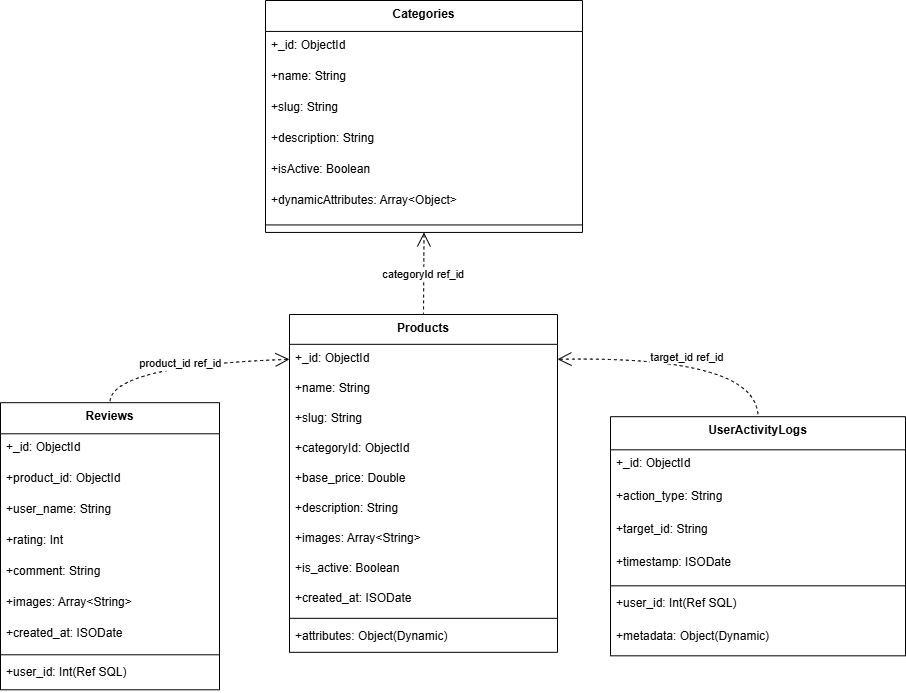

The diagram above was exported from draw.io. Its source (the exported page's mxGraphModel, read from the mxfile embedded in the PNG):
<mxGraphModel dx="1303" dy="-1440" grid="1" gridSize="10" guides="1" tooltips="1" connect="1" arrows="1" fold="1" page="1" pageScale="1" pageWidth="850" pageHeight="1100" math="0" shadow="0">
  <root>
    <mxCell id="0" />
    <mxCell id="1" parent="0" />
    <mxCell id="c1id5J8301NOJ2a28R2O-55" parent="1" style="swimlane;fontStyle=1;align=center;verticalAlign=top;childLayout=stackLayout;horizontal=1;startSize=30.933333333333334;horizontalStack=0;resizeParent=1;resizeParentMax=0;resizeLast=0;collapsible=0;marginBottom=0;" value="Categories" vertex="1">
      <mxGeometry height="231.93333333333334" width="317" x="275" y="2990" as="geometry" />
    </mxCell>
    <mxCell id="c1id5J8301NOJ2a28R2O-56" parent="c1id5J8301NOJ2a28R2O-55" style="text;strokeColor=none;fillColor=none;align=left;verticalAlign=top;spacingLeft=4;spacingRight=4;overflow=hidden;rotatable=0;points=[[0,0.5],[1,0.5]];portConstraint=eastwest;" value="+_id: ObjectId" vertex="1">
      <mxGeometry height="31" width="317" y="30.933333333333334" as="geometry" />
    </mxCell>
    <mxCell id="c1id5J8301NOJ2a28R2O-57" parent="c1id5J8301NOJ2a28R2O-55" style="text;strokeColor=none;fillColor=none;align=left;verticalAlign=top;spacingLeft=4;spacingRight=4;overflow=hidden;rotatable=0;points=[[0,0.5],[1,0.5]];portConstraint=eastwest;" value="+name: String" vertex="1">
      <mxGeometry height="31" width="317" y="61.93333333333334" as="geometry" />
    </mxCell>
    <mxCell id="c1id5J8301NOJ2a28R2O-58" parent="c1id5J8301NOJ2a28R2O-55" style="text;strokeColor=none;fillColor=none;align=left;verticalAlign=top;spacingLeft=4;spacingRight=4;overflow=hidden;rotatable=0;points=[[0,0.5],[1,0.5]];portConstraint=eastwest;" value="+slug: String" vertex="1">
      <mxGeometry height="31" width="317" y="92.93333333333334" as="geometry" />
    </mxCell>
    <mxCell id="c1id5J8301NOJ2a28R2O-59" parent="c1id5J8301NOJ2a28R2O-55" style="text;strokeColor=none;fillColor=none;align=left;verticalAlign=top;spacingLeft=4;spacingRight=4;overflow=hidden;rotatable=0;points=[[0,0.5],[1,0.5]];portConstraint=eastwest;" value="+description: String" vertex="1">
      <mxGeometry height="31" width="317" y="123.93333333333334" as="geometry" />
    </mxCell>
    <mxCell id="c1id5J8301NOJ2a28R2O-60" parent="c1id5J8301NOJ2a28R2O-55" style="text;strokeColor=none;fillColor=none;align=left;verticalAlign=top;spacingLeft=4;spacingRight=4;overflow=hidden;rotatable=0;points=[[0,0.5],[1,0.5]];portConstraint=eastwest;" value="+isActive: Boolean" vertex="1">
      <mxGeometry height="31" width="317" y="154.93333333333334" as="geometry" />
    </mxCell>
    <mxCell id="c1id5J8301NOJ2a28R2O-61" parent="c1id5J8301NOJ2a28R2O-55" style="text;strokeColor=none;fillColor=none;align=left;verticalAlign=top;spacingLeft=4;spacingRight=4;overflow=hidden;rotatable=0;points=[[0,0.5],[1,0.5]];portConstraint=eastwest;" value="+dynamicAttributes: Array&lt;Object&gt;" vertex="1">
      <mxGeometry height="31" width="317" y="185.93333333333334" as="geometry" />
    </mxCell>
    <mxCell id="c1id5J8301NOJ2a28R2O-62" parent="c1id5J8301NOJ2a28R2O-55" style="line;strokeWidth=1;fillColor=none;align=left;verticalAlign=middle;spacingTop=-1;spacingLeft=3;spacingRight=3;rotatable=0;labelPosition=right;points=[];portConstraint=eastwest;strokeColor=inherit;" vertex="1">
      <mxGeometry height="15" width="317" y="216.93333333333334" as="geometry" />
    </mxCell>
    <mxCell id="c1id5J8301NOJ2a28R2O-63" parent="1" style="swimlane;fontStyle=1;align=center;verticalAlign=top;childLayout=stackLayout;horizontal=1;startSize=29.818181818181817;horizontalStack=0;resizeParent=1;resizeParentMax=0;resizeLast=0;collapsible=0;marginBottom=0;" value="Products" vertex="1">
      <mxGeometry height="337.8181818181818" width="268" x="299" y="3304" as="geometry" />
    </mxCell>
    <mxCell id="c1id5J8301NOJ2a28R2O-64" parent="c1id5J8301NOJ2a28R2O-63" style="text;strokeColor=none;fillColor=none;align=left;verticalAlign=top;spacingLeft=4;spacingRight=4;overflow=hidden;rotatable=0;points=[[0,0.5],[1,0.5]];portConstraint=eastwest;" value="+_id: ObjectId" vertex="1">
      <mxGeometry height="30" width="268" y="29.818181818181817" as="geometry" />
    </mxCell>
    <mxCell id="c1id5J8301NOJ2a28R2O-65" parent="c1id5J8301NOJ2a28R2O-63" style="text;strokeColor=none;fillColor=none;align=left;verticalAlign=top;spacingLeft=4;spacingRight=4;overflow=hidden;rotatable=0;points=[[0,0.5],[1,0.5]];portConstraint=eastwest;" value="+name: String" vertex="1">
      <mxGeometry height="30" width="268" y="59.81818181818181" as="geometry" />
    </mxCell>
    <mxCell id="c1id5J8301NOJ2a28R2O-66" parent="c1id5J8301NOJ2a28R2O-63" style="text;strokeColor=none;fillColor=none;align=left;verticalAlign=top;spacingLeft=4;spacingRight=4;overflow=hidden;rotatable=0;points=[[0,0.5],[1,0.5]];portConstraint=eastwest;" value="+slug: String" vertex="1">
      <mxGeometry height="30" width="268" y="89.81818181818181" as="geometry" />
    </mxCell>
    <mxCell id="c1id5J8301NOJ2a28R2O-67" parent="c1id5J8301NOJ2a28R2O-63" style="text;strokeColor=none;fillColor=none;align=left;verticalAlign=top;spacingLeft=4;spacingRight=4;overflow=hidden;rotatable=0;points=[[0,0.5],[1,0.5]];portConstraint=eastwest;" value="+categoryId: ObjectId" vertex="1">
      <mxGeometry height="30" width="268" y="119.81818181818181" as="geometry" />
    </mxCell>
    <mxCell id="c1id5J8301NOJ2a28R2O-68" parent="c1id5J8301NOJ2a28R2O-63" style="text;strokeColor=none;fillColor=none;align=left;verticalAlign=top;spacingLeft=4;spacingRight=4;overflow=hidden;rotatable=0;points=[[0,0.5],[1,0.5]];portConstraint=eastwest;" value="+base_price: Double" vertex="1">
      <mxGeometry height="30" width="268" y="149.8181818181818" as="geometry" />
    </mxCell>
    <mxCell id="c1id5J8301NOJ2a28R2O-69" parent="c1id5J8301NOJ2a28R2O-63" style="text;strokeColor=none;fillColor=none;align=left;verticalAlign=top;spacingLeft=4;spacingRight=4;overflow=hidden;rotatable=0;points=[[0,0.5],[1,0.5]];portConstraint=eastwest;" value="+description: String" vertex="1">
      <mxGeometry height="30" width="268" y="179.8181818181818" as="geometry" />
    </mxCell>
    <mxCell id="c1id5J8301NOJ2a28R2O-70" parent="c1id5J8301NOJ2a28R2O-63" style="text;strokeColor=none;fillColor=none;align=left;verticalAlign=top;spacingLeft=4;spacingRight=4;overflow=hidden;rotatable=0;points=[[0,0.5],[1,0.5]];portConstraint=eastwest;" value="+images: Array&lt;String&gt;" vertex="1">
      <mxGeometry height="30" width="268" y="209.8181818181818" as="geometry" />
    </mxCell>
    <mxCell id="c1id5J8301NOJ2a28R2O-71" parent="c1id5J8301NOJ2a28R2O-63" style="text;strokeColor=none;fillColor=none;align=left;verticalAlign=top;spacingLeft=4;spacingRight=4;overflow=hidden;rotatable=0;points=[[0,0.5],[1,0.5]];portConstraint=eastwest;" value="+is_active: Boolean" vertex="1">
      <mxGeometry height="30" width="268" y="239.8181818181818" as="geometry" />
    </mxCell>
    <mxCell id="c1id5J8301NOJ2a28R2O-72" parent="c1id5J8301NOJ2a28R2O-63" style="text;strokeColor=none;fillColor=none;align=left;verticalAlign=top;spacingLeft=4;spacingRight=4;overflow=hidden;rotatable=0;points=[[0,0.5],[1,0.5]];portConstraint=eastwest;" value="+created_at: ISODate" vertex="1">
      <mxGeometry height="30" width="268" y="269.8181818181818" as="geometry" />
    </mxCell>
    <mxCell id="c1id5J8301NOJ2a28R2O-73" parent="c1id5J8301NOJ2a28R2O-63" style="line;strokeWidth=1;fillColor=none;align=left;verticalAlign=middle;spacingTop=-1;spacingLeft=3;spacingRight=3;rotatable=0;labelPosition=right;points=[];portConstraint=eastwest;strokeColor=inherit;" vertex="1">
      <mxGeometry height="8" width="268" y="299.8181818181818" as="geometry" />
    </mxCell>
    <mxCell id="c1id5J8301NOJ2a28R2O-74" parent="c1id5J8301NOJ2a28R2O-63" style="text;strokeColor=none;fillColor=none;align=left;verticalAlign=top;spacingLeft=4;spacingRight=4;overflow=hidden;rotatable=0;points=[[0,0.5],[1,0.5]];portConstraint=eastwest;" value="+attributes: Object(Dynamic)" vertex="1">
      <mxGeometry height="30" width="268" y="307.8181818181818" as="geometry" />
    </mxCell>
    <mxCell id="c1id5J8301NOJ2a28R2O-75" parent="1" style="swimlane;fontStyle=1;align=center;verticalAlign=top;childLayout=stackLayout;horizontal=1;startSize=31.11111111111111;horizontalStack=0;resizeParent=1;resizeParentMax=0;resizeLast=0;collapsible=0;marginBottom=0;" value="Reviews" vertex="1">
      <mxGeometry height="287.1111111111111" width="219" x="10" y="3392.18" as="geometry" />
    </mxCell>
    <mxCell id="c1id5J8301NOJ2a28R2O-76" parent="c1id5J8301NOJ2a28R2O-75" style="text;strokeColor=none;fillColor=none;align=left;verticalAlign=top;spacingLeft=4;spacingRight=4;overflow=hidden;rotatable=0;points=[[0,0.5],[1,0.5]];portConstraint=eastwest;" value="+_id: ObjectId" vertex="1">
      <mxGeometry height="31" width="219" y="31.11111111111111" as="geometry" />
    </mxCell>
    <mxCell id="c1id5J8301NOJ2a28R2O-77" parent="c1id5J8301NOJ2a28R2O-75" style="text;strokeColor=none;fillColor=none;align=left;verticalAlign=top;spacingLeft=4;spacingRight=4;overflow=hidden;rotatable=0;points=[[0,0.5],[1,0.5]];portConstraint=eastwest;" value="+product_id: ObjectId" vertex="1">
      <mxGeometry height="31" width="219" y="62.111111111111114" as="geometry" />
    </mxCell>
    <mxCell id="c1id5J8301NOJ2a28R2O-78" parent="c1id5J8301NOJ2a28R2O-75" style="text;strokeColor=none;fillColor=none;align=left;verticalAlign=top;spacingLeft=4;spacingRight=4;overflow=hidden;rotatable=0;points=[[0,0.5],[1,0.5]];portConstraint=eastwest;" value="+user_name: String" vertex="1">
      <mxGeometry height="31" width="219" y="93.11111111111111" as="geometry" />
    </mxCell>
    <mxCell id="c1id5J8301NOJ2a28R2O-79" parent="c1id5J8301NOJ2a28R2O-75" style="text;strokeColor=none;fillColor=none;align=left;verticalAlign=top;spacingLeft=4;spacingRight=4;overflow=hidden;rotatable=0;points=[[0,0.5],[1,0.5]];portConstraint=eastwest;" value="+rating: Int" vertex="1">
      <mxGeometry height="31" width="219" y="124.11111111111111" as="geometry" />
    </mxCell>
    <mxCell id="c1id5J8301NOJ2a28R2O-80" parent="c1id5J8301NOJ2a28R2O-75" style="text;strokeColor=none;fillColor=none;align=left;verticalAlign=top;spacingLeft=4;spacingRight=4;overflow=hidden;rotatable=0;points=[[0,0.5],[1,0.5]];portConstraint=eastwest;" value="+comment: String" vertex="1">
      <mxGeometry height="31" width="219" y="155.11111111111111" as="geometry" />
    </mxCell>
    <mxCell id="c1id5J8301NOJ2a28R2O-81" parent="c1id5J8301NOJ2a28R2O-75" style="text;strokeColor=none;fillColor=none;align=left;verticalAlign=top;spacingLeft=4;spacingRight=4;overflow=hidden;rotatable=0;points=[[0,0.5],[1,0.5]];portConstraint=eastwest;" value="+images: Array&lt;String&gt;" vertex="1">
      <mxGeometry height="31" width="219" y="186.11111111111111" as="geometry" />
    </mxCell>
    <mxCell id="c1id5J8301NOJ2a28R2O-82" parent="c1id5J8301NOJ2a28R2O-75" style="text;strokeColor=none;fillColor=none;align=left;verticalAlign=top;spacingLeft=4;spacingRight=4;overflow=hidden;rotatable=0;points=[[0,0.5],[1,0.5]];portConstraint=eastwest;" value="+created_at: ISODate" vertex="1">
      <mxGeometry height="31" width="219" y="217.11111111111111" as="geometry" />
    </mxCell>
    <mxCell id="c1id5J8301NOJ2a28R2O-83" parent="c1id5J8301NOJ2a28R2O-75" style="line;strokeWidth=1;fillColor=none;align=left;verticalAlign=middle;spacingTop=-1;spacingLeft=3;spacingRight=3;rotatable=0;labelPosition=right;points=[];portConstraint=eastwest;strokeColor=inherit;" vertex="1">
      <mxGeometry height="8" width="219" y="248.11111111111111" as="geometry" />
    </mxCell>
    <mxCell id="c1id5J8301NOJ2a28R2O-84" parent="c1id5J8301NOJ2a28R2O-75" style="text;strokeColor=none;fillColor=none;align=left;verticalAlign=top;spacingLeft=4;spacingRight=4;overflow=hidden;rotatable=0;points=[[0,0.5],[1,0.5]];portConstraint=eastwest;" value="+user_id: Int(Ref SQL)" vertex="1">
      <mxGeometry height="31" width="219" y="256.1111111111111" as="geometry" />
    </mxCell>
    <mxCell id="c1id5J8301NOJ2a28R2O-85" parent="1" style="swimlane;fontStyle=1;align=center;verticalAlign=top;childLayout=stackLayout;horizontal=1;startSize=33.142857142857146;horizontalStack=0;resizeParent=1;resizeParentMax=0;resizeLast=0;collapsible=0;marginBottom=0;" value="UserActivityLogs" vertex="1">
      <mxGeometry height="239.14285714285714" width="295" x="620" y="3406.18" as="geometry" />
    </mxCell>
    <mxCell id="c1id5J8301NOJ2a28R2O-86" parent="c1id5J8301NOJ2a28R2O-85" style="text;strokeColor=none;fillColor=none;align=left;verticalAlign=top;spacingLeft=4;spacingRight=4;overflow=hidden;rotatable=0;points=[[0,0.5],[1,0.5]];portConstraint=eastwest;" value="+_id: ObjectId" vertex="1">
      <mxGeometry height="33" width="295" y="33.142857142857146" as="geometry" />
    </mxCell>
    <mxCell id="c1id5J8301NOJ2a28R2O-87" parent="c1id5J8301NOJ2a28R2O-85" style="text;strokeColor=none;fillColor=none;align=left;verticalAlign=top;spacingLeft=4;spacingRight=4;overflow=hidden;rotatable=0;points=[[0,0.5],[1,0.5]];portConstraint=eastwest;" value="+action_type: String" vertex="1">
      <mxGeometry height="33" width="295" y="66.14285714285714" as="geometry" />
    </mxCell>
    <mxCell id="c1id5J8301NOJ2a28R2O-88" parent="c1id5J8301NOJ2a28R2O-85" style="text;strokeColor=none;fillColor=none;align=left;verticalAlign=top;spacingLeft=4;spacingRight=4;overflow=hidden;rotatable=0;points=[[0,0.5],[1,0.5]];portConstraint=eastwest;" value="+target_id: String" vertex="1">
      <mxGeometry height="33" width="295" y="99.14285714285714" as="geometry" />
    </mxCell>
    <mxCell id="c1id5J8301NOJ2a28R2O-89" parent="c1id5J8301NOJ2a28R2O-85" style="text;strokeColor=none;fillColor=none;align=left;verticalAlign=top;spacingLeft=4;spacingRight=4;overflow=hidden;rotatable=0;points=[[0,0.5],[1,0.5]];portConstraint=eastwest;" value="+timestamp: ISODate" vertex="1">
      <mxGeometry height="33" width="295" y="132.14285714285714" as="geometry" />
    </mxCell>
    <mxCell id="c1id5J8301NOJ2a28R2O-90" parent="c1id5J8301NOJ2a28R2O-85" style="line;strokeWidth=1;fillColor=none;align=left;verticalAlign=middle;spacingTop=-1;spacingLeft=3;spacingRight=3;rotatable=0;labelPosition=right;points=[];portConstraint=eastwest;strokeColor=inherit;" vertex="1">
      <mxGeometry height="8" width="295" y="165.14285714285714" as="geometry" />
    </mxCell>
    <mxCell id="c1id5J8301NOJ2a28R2O-91" parent="c1id5J8301NOJ2a28R2O-85" style="text;strokeColor=none;fillColor=none;align=left;verticalAlign=top;spacingLeft=4;spacingRight=4;overflow=hidden;rotatable=0;points=[[0,0.5],[1,0.5]];portConstraint=eastwest;" value="+user_id: Int(Ref SQL)" vertex="1">
      <mxGeometry height="33" width="295" y="173.14285714285714" as="geometry" />
    </mxCell>
    <mxCell id="c1id5J8301NOJ2a28R2O-92" parent="c1id5J8301NOJ2a28R2O-85" style="text;strokeColor=none;fillColor=none;align=left;verticalAlign=top;spacingLeft=4;spacingRight=4;overflow=hidden;rotatable=0;points=[[0,0.5],[1,0.5]];portConstraint=eastwest;" value="+metadata: Object(Dynamic)" vertex="1">
      <mxGeometry height="33" width="295" y="206.14285714285714" as="geometry" />
    </mxCell>
    <mxCell id="c1id5J8301NOJ2a28R2O-93" edge="1" parent="1" source="c1id5J8301NOJ2a28R2O-55" style="curved=1;dashed=1;startArrow=open;startSize=12;endArrow=none;exitX=0.5;exitY=1;entryX=0.5;entryY=0;rounded=0;" target="c1id5J8301NOJ2a28R2O-63" value="categoryId ref_id">
      <mxGeometry relative="1" as="geometry">
        <Array as="points" />
      </mxGeometry>
    </mxCell>
    <mxCell id="c1id5J8301NOJ2a28R2O-94" edge="1" parent="1" source="c1id5J8301NOJ2a28R2O-64" style="curved=1;dashed=1;startArrow=open;startSize=12;endArrow=none;exitX=0;exitY=0.5;entryX=0.5;entryY=0;rounded=0;exitDx=0;exitDy=0;" target="c1id5J8301NOJ2a28R2O-75" value="product_id ref_id">
      <mxGeometry relative="1" as="geometry">
        <Array as="points">
          <mxPoint x="119" y="3355.18" />
        </Array>
        <mxPoint x="147.03999999999996" y="3319.9981818181814" as="sourcePoint" />
      </mxGeometry>
    </mxCell>
    <mxCell id="c1id5J8301NOJ2a28R2O-95" edge="1" parent="1" source="c1id5J8301NOJ2a28R2O-64" style="curved=1;dashed=1;startArrow=open;startSize=12;endArrow=none;exitX=1;exitY=0.5;entryX=0.5;entryY=0;rounded=0;exitDx=0;exitDy=0;" target="c1id5J8301NOJ2a28R2O-85" value="target_id ref_id">
      <mxGeometry relative="1" as="geometry">
        <Array as="points">
          <mxPoint x="767" y="3345.18" />
        </Array>
        <mxPoint x="739.9599999999996" y="3309.998181818182" as="sourcePoint" />
      </mxGeometry>
    </mxCell>
  </root>
</mxGraphModel>